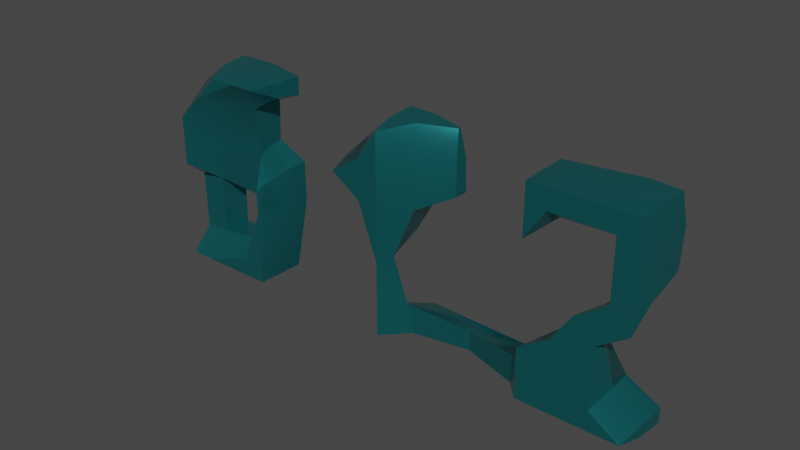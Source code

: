 # Source: item_512.blend  (saved by Blender 3.2.14; exported with 4.5.12 LTS)
import bpy
from mathutils import Matrix  # noqa: F401  (used for matrix-valued properties, if any)

bpy.ops.wm.read_factory_settings(use_empty=True)
scene = bpy.context.scene
scene.name = 'Scene'

# ---- collections
col_collection = bpy.data.collections.new('Collection'); scene.collection.children.link(col_collection)

# ---- materials (node trees are filled in below, after node groups)
mat_material_001 = bpy.data.materials.new('Material.001')
mat_material_001.use_transparent_shadow = False

# ---- material node trees
mat_material_001.use_nodes = True; mat_material_001.node_tree.nodes.clear()
_N = mat_material_001.node_tree.nodes; _L = mat_material_001.node_tree.links
n0 = _N.new('ShaderNodeOutputMaterial'); n0.name = 'Material Output'; n0.location = (493, 491)
n1 = _N.new('ShaderNodeBsdfPrincipled'); n1.name = 'Principled BSDF'; n1.location = (203, 491)
n1.distribution = 'GGX'
n1.subsurface_method = 'RANDOM_WALK_SKIN'
n1.inputs[0].default_value = (0.02041, 0.273, 0.2898, 1.0)
n1.inputs[1].default_value = 0.7863
n1.inputs[2].default_value = 0.2061
n1.inputs[3].default_value = 1.45
n1.inputs[27].default_value = (0.0, 0.0, 0.0, 1.0)
n1.inputs[28].default_value = 1.0
_L.new(n1.outputs[0], n0.inputs[0])
n0.is_active_output = True

# ---- world
world_world = bpy.data.worlds.new('World'); scene.world = world_world
world_world.use_nodes = True; world_world.node_tree.nodes.clear()
_N = world_world.node_tree.nodes; _L = world_world.node_tree.links
n0 = _N.new('ShaderNodeOutputWorld'); n0.name = 'World Output'; n0.location = (300, 300)
n1 = _N.new('ShaderNodeBackground'); n1.name = 'Background'; n1.location = (10, 300)
n1.inputs[0].default_value = (0.05088, 0.05088, 0.05088, 1.0)
_L.new(n1.outputs[0], n0.inputs[0])
n0.is_active_output = True
world_world.color = (0.05088, 0.05088, 0.05088)
world_world.use_sun_shadow = False
world_world.sun_shadow_jitter_overblur = 0.0

# ---- meshes
me_text = bpy.data.meshes.new('Text')
me_text.from_pydata([(0.5494, -0.1577, 0.0), (0.5494, -0.2467, 0.0), (0.2136, -0.2467, 0.0), (0.2147, -0.2383, 0.0), (0.216, -0.23, 0.0), (0.2177, -0.2218, 0.0), (0.2197, -0.2136, 0.0), (0.2219, -0.2055, 0.0), (0.2245, -0.1975, 0.0), (0.2274, -0.1896, 0.0), (0.2306, -0.1817, 0.0), (0.2341, -0.174, 0.0), (0.2378, -0.1662, 0.0), (0.2419, -0.1586, 0.0), (0.2463, -0.151, 0.0), (0.2513, -0.1433, 0.0), (0.2569, -0.1352, 0.0), (0.2633, -0.1266, 0.0), (0.2704, -0.1176, 0.0), (0.2783, -0.1083, 0.0), (0.2869, -0.09849, 0.0), (0.2963, -0.0883, 0.0), (0.3063, -0.0777, 0.0), (0.3172, -0.06669, 0.0), (0.3287, -0.05527, 0.0), (0.341, -0.04344, 0.0), (0.3541, -0.0312, 0.0), (0.3645, -0.02141, 0.0), (0.3743, -0.01216, 0.0), (0.3833, -0.003452, 0.0), (0.3917, 0.004716, 0.0), (0.3994, 0.01235, 0.0), (0.4063, 0.01943, 0.0), (0.4126, 0.02598, 0.0), (0.4182, 0.03199, 0.0), (0.4231, 0.03746, 0.0), (0.4272, 0.04239, 0.0), (0.4307, 0.04678, 0.0), (0.4335, 0.05063, 0.0), (0.4367, 0.05557, 0.0), (0.4396, 0.0605, 0.0), (0.4422, 0.06542, 0.0), (0.4445, 0.07033, 0.0), (0.4466, 0.07523, 0.0), (0.4483, 0.08012, 0.0), (0.4499, 0.085, 0.0), (0.4511, 0.08988, 0.0), (0.4521, 0.09474, 0.0), (0.4527, 0.09959, 0.0), (0.4532, 0.1044, 0.0), (0.4533, 0.1093, 0.0), (0.4532, 0.1145, 0.0), (0.4528, 0.1195, 0.0), (0.4522, 0.1244, 0.0), (0.4514, 0.129, 0.0), (0.4503, 0.1334, 0.0), (0.449, 0.1376, 0.0), (0.4474, 0.1416, 0.0), (0.4456, 0.1454, 0.0), (0.4436, 0.149, 0.0), (0.4413, 0.1524, 0.0), (0.4388, 0.1556, 0.0), (0.4361, 0.1585, 0.0), (0.4331, 0.1613, 0.0), (0.43, 0.1638, 0.0), (0.4266, 0.1661, 0.0), (0.4231, 0.1681, 0.0), (0.4194, 0.1699, 0.0), (0.4156, 0.1715, 0.0), (0.4115, 0.1728, 0.0), (0.4073, 0.1738, 0.0), (0.4029, 0.1747, 0.0), (0.3983, 0.1753, 0.0), (0.3935, 0.1756, 0.0), (0.3885, 0.1758, 0.0), (0.3836, 0.1756, 0.0), (0.3788, 0.1753, 0.0), (0.3743, 0.1746, 0.0), (0.3699, 0.1738, 0.0), (0.3656, 0.1726, 0.0), (0.3616, 0.1712, 0.0), (0.3577, 0.1696, 0.0), (0.354, 0.1677, 0.0), (0.3504, 0.1656, 0.0), (0.347, 0.1632, 0.0), (0.3438, 0.1606, 0.0), (0.3408, 0.1577, 0.0), (0.3379, 0.1545, 0.0), (0.3353, 0.151, 0.0), (0.3329, 0.1472, 0.0), (0.3306, 0.143, 0.0), (0.3286, 0.1385, 0.0), (0.3268, 0.1337, 0.0), (0.3252, 0.1285, 0.0), (0.3238, 0.123, 0.0), (0.3226, 0.1172, 0.0), (0.3216, 0.111, 0.0), (0.3209, 0.1045, 0.0), (0.3203, 0.09768, 0.0), (0.2249, 0.1072, 0.0), (0.2265, 0.1201, 0.0), (0.2287, 0.1324, 0.0), (0.2314, 0.144, 0.0), (0.2346, 0.155, 0.0), (0.2383, 0.1654, 0.0), (0.2425, 0.1752, 0.0), (0.2472, 0.1843, 0.0), (0.2524, 0.1928, 0.0), (0.2582, 0.2008, 0.0), (0.2644, 0.208, 0.0), (0.2711, 0.2147, 0.0), (0.2784, 0.2208, 0.0), (0.286, 0.2263, 0.0), (0.294, 0.2313, 0.0), (0.3023, 0.2358, 0.0), (0.3109, 0.2399, 0.0), (0.3198, 0.2435, 0.0), (0.329, 0.2466, 0.0), (0.3385, 0.2492, 0.0), (0.3484, 0.2514, 0.0), (0.3585, 0.253, 0.0), (0.369, 0.2542, 0.0), (0.3798, 0.255, 0.0), (0.3909, 0.2552, 0.0), (0.403, 0.2549, 0.0), (0.4147, 0.2541, 0.0), (0.4259, 0.2527, 0.0), (0.4367, 0.2508, 0.0), (0.447, 0.2483, 0.0), (0.457, 0.2452, 0.0), (0.4664, 0.2416, 0.0), (0.4755, 0.2375, 0.0), (0.484, 0.2328, 0.0), (0.4922, 0.2275, 0.0), (0.4999, 0.2217, 0.0), (0.5072, 0.2153, 0.0), (0.5139, 0.2085, 0.0), (0.5201, 0.2015, 0.0), (0.5257, 0.1941, 0.0), (0.5306, 0.1866, 0.0), (0.5351, 0.1787, 0.0), (0.5389, 0.1706, 0.0), (0.5421, 0.1622, 0.0), (0.5447, 0.1535, 0.0), (0.5468, 0.1445, 0.0), (0.5483, 0.1353, 0.0), (0.5491, 0.1258, 0.0), (0.5494, 0.1161, 0.0), (0.5494, 0.1105, 0.0), (0.5491, 0.1049, 0.0), (0.5487, 0.09942, 0.0), (0.5481, 0.09395, 0.0), (0.5473, 0.08853, 0.0), (0.5464, 0.08315, 0.0), (0.5453, 0.07782, 0.0), (0.5441, 0.07253, 0.0), (0.5426, 0.06728, 0.0), (0.541, 0.06209, 0.0), (0.5393, 0.05693, 0.0), (0.5373, 0.05182, 0.0), (0.5352, 0.04672, 0.0), (0.5329, 0.04157, 0.0), (0.5304, 0.03639, 0.0), (0.5277, 0.03116, 0.0), (0.5248, 0.02589, 0.0), (0.5217, 0.02058, 0.0), (0.5184, 0.01524, 0.0), (0.5149, 0.00985, 0.0), (0.5112, 0.004422, 0.0), (0.5073, -0.001047, 0.0), (0.5033, -0.006555, 0.0), (0.499, -0.0121, 0.0), (0.4959, -0.01593, 0.0), (0.4924, -0.02003, 0.0), (0.4885, -0.0244, 0.0), (0.4843, -0.02904, 0.0), (0.4796, -0.03395, 0.0), (0.4746, -0.03912, 0.0), (0.4692, -0.04457, 0.0), (0.4634, -0.05029, 0.0), (0.4572, -0.05628, 0.0), (0.4506, -0.06254, 0.0), (0.4436, -0.06906, 0.0), (0.4362, -0.07586, 0.0), (0.4289, -0.0826, 0.0), (0.4221, -0.08895, 0.0), (0.4156, -0.09491, 0.0), (0.4097, -0.1005, 0.0), (0.4042, -0.1057, 0.0), (0.3992, -0.1105, 0.0), (0.3947, -0.1149, 0.0), (0.3906, -0.1189, 0.0), (0.3869, -0.1225, 0.0), (0.3838, -0.1258, 0.0), (0.381, -0.1286, 0.0), (0.3788, -0.1311, 0.0), (0.3768, -0.1334, 0.0), (0.3749, -0.1356, 0.0), (0.373, -0.1379, 0.0), (0.3712, -0.1401, 0.0), (0.3695, -0.1423, 0.0), (0.3678, -0.1446, 0.0), (0.3662, -0.1468, 0.0), (0.3647, -0.149, 0.0), (0.3632, -0.1512, 0.0), (0.3618, -0.1534, 0.0), (0.3605, -0.1555, 0.0), (0.3592, -0.1577, 0.0), (0.08268, -0.2467, 0.0), (-0.01313, -0.2467, 0.0), (-0.01313, 0.1144, 0.0), (-0.02201, 0.1064, 0.0), (-0.03115, 0.09873, 0.0), (-0.04055, 0.09144, 0.0), (-0.05021, 0.0845, 0.0), (-0.06014, 0.07791, 0.0), (-0.07032, 0.07168, 0.0), (-0.08076, 0.06581, 0.0), (-0.09147, 0.06029, 0.0), (-0.1024, 0.05513, 0.0), (-0.1137, 0.05032, 0.0), (-0.1251, 0.04586, 0.0), (-0.1369, 0.04177, 0.0), (-0.1369, 0.1287, 0.0), (-0.1306, 0.1309, 0.0), (-0.1242, 0.1334, 0.0), (-0.1177, 0.1362, 0.0), (-0.1112, 0.1393, 0.0), (-0.1045, 0.1428, 0.0), (-0.09777, 0.1465, 0.0), (-0.09093, 0.1505, 0.0), (-0.08401, 0.1548, 0.0), (-0.07699, 0.1595, 0.0), (-0.06988, 0.1644, 0.0), (-0.06269, 0.1697, 0.0), (-0.0554, 0.1752, 0.0), (-0.04827, 0.181, 0.0), (-0.04151, 0.187, 0.0), (-0.03514, 0.1931, 0.0), (-0.02915, 0.1994, 0.0), (-0.02355, 0.2058, 0.0), (-0.01833, 0.2124, 0.0), (-0.01349, 0.2191, 0.0), (-0.009035, 0.226, 0.0), (-0.004965, 0.2331, 0.0), (-0.001279, 0.2403, 0.0), (0.002024, 0.2477, 0.0), (0.004944, 0.2552, 0.0), (0.08268, 0.2552, 0.0), (-0.5494, -0.1181, 0.0), (-0.454, -0.1083, 0.0), (-0.4532, -0.1136, 0.0), (-0.4522, -0.1187, 0.0), (-0.4509, -0.1236, 0.0), (-0.4495, -0.1283, 0.0), (-0.4478, -0.1329, 0.0), (-0.4459, -0.1373, 0.0), (-0.4437, -0.1415, 0.0), (-0.4414, -0.1455, 0.0), (-0.4388, -0.1493, 0.0), (-0.436, -0.1529, 0.0), (-0.433, -0.1563, 0.0), (-0.4298, -0.1596, 0.0), (-0.4264, -0.1626, 0.0), (-0.4229, -0.1653, 0.0), (-0.4193, -0.1678, 0.0), (-0.4157, -0.1701, 0.0), (-0.4119, -0.172, 0.0), (-0.4081, -0.1738, 0.0), (-0.4042, -0.1752, 0.0), (-0.4002, -0.1764, 0.0), (-0.3961, -0.1773, 0.0), (-0.392, -0.178, 0.0), (-0.3877, -0.1784, 0.0), (-0.3834, -0.1785, 0.0), (-0.3785, -0.1783, 0.0), (-0.3737, -0.1778, 0.0), (-0.369, -0.177, 0.0), (-0.3644, -0.1758, 0.0), (-0.36, -0.1743, 0.0), (-0.3557, -0.1724, 0.0), (-0.3515, -0.1702, 0.0), (-0.3475, -0.1677, 0.0), (-0.3436, -0.1648, 0.0), (-0.3398, -0.1616, 0.0), (-0.3361, -0.158, 0.0), (-0.3326, -0.1541, 0.0), (-0.3293, -0.1499, 0.0), (-0.3262, -0.1453, 0.0), (-0.3235, -0.1404, 0.0), (-0.321, -0.1351, 0.0), (-0.3189, -0.1295, 0.0), (-0.317, -0.1236, 0.0), (-0.3154, -0.1173, 0.0), (-0.3141, -0.1106, 0.0), (-0.3131, -0.1036, 0.0), (-0.3124, -0.09631, 0.0), (-0.3119, -0.08865, 0.0), (-0.3118, -0.08063, 0.0), (-0.3119, -0.07312, 0.0), (-0.3124, -0.06593, 0.0), (-0.3131, -0.05906, 0.0), (-0.3141, -0.05251, 0.0), (-0.3154, -0.04627, 0.0), (-0.317, -0.04036, 0.0), (-0.3188, -0.03477, 0.0), (-0.321, -0.02949, 0.0), (-0.3234, -0.02454, 0.0), (-0.3261, -0.0199, 0.0), (-0.3291, -0.01559, 0.0), (-0.3324, -0.01159, 0.0), (-0.3359, -0.007916, 0.0), (-0.3396, -0.00456, 0.0), (-0.3435, -0.001524, 0.0), (-0.3476, 0.001193, 0.0), (-0.3518, 0.003591, 0.0), (-0.3562, 0.005668, 0.0), (-0.3607, 0.007426, 0.0), (-0.3655, 0.008865, 0.0), (-0.3704, 0.009983, 0.0), (-0.3754, 0.01078, 0.0), (-0.3807, 0.01126, 0.0), (-0.3861, 0.01142, 0.0), (-0.3929, 0.01117, 0.0), (-0.3996, 0.01041, 0.0), (-0.4062, 0.009142, 0.0), (-0.4127, 0.007368, 0.0), (-0.419, 0.005088, 0.0), (-0.4252, 0.002301, 0.0), (-0.4314, -0.0009921, 0.0), (-0.4373, -0.004792, 0.0), (-0.4432, -0.009099, 0.0), (-0.449, -0.01391, 0.0), (-0.4546, -0.01923, 0.0), (-0.4601, -0.02506, 0.0), (-0.5378, -0.01381, 0.0), (-0.4887, 0.2463, 0.0), (-0.2354, 0.2463, 0.0), (-0.2354, 0.1567, 0.0), (-0.4161, 0.1567, 0.0), (-0.4311, 0.07177, 0.0), (-0.4258, 0.07433, 0.0), (-0.4204, 0.07667, 0.0), (-0.415, 0.07878, 0.0), (-0.4096, 0.08067, 0.0), (-0.4042, 0.08234, 0.0), (-0.3987, 0.08379, 0.0), (-0.3933, 0.08501, 0.0), (-0.3878, 0.08601, 0.0), (-0.3823, 0.08679, 0.0), (-0.3768, 0.08735, 0.0), (-0.3712, 0.08768, 0.0), (-0.3657, 0.08779, 0.0), (-0.3552, 0.08747, 0.0), (-0.345, 0.08651, 0.0), (-0.335, 0.0849, 0.0), (-0.3253, 0.08264, 0.0), (-0.3159, 0.07974, 0.0), (-0.3068, 0.0762, 0.0), (-0.2979, 0.07202, 0.0), (-0.2893, 0.06719, 0.0), (-0.281, 0.06171, 0.0), (-0.2729, 0.05559, 0.0), (-0.2651, 0.04883, 0.0), (-0.2576, 0.04143, 0.0), (-0.2505, 0.03351, 0.0), (-0.244, 0.0252, 0.0), (-0.2382, 0.01651, 0.0), (-0.233, 0.007444, 0.0), (-0.2283, -0.00201, 0.0), (-0.2243, -0.01185, 0.0), (-0.221, -0.02207, 0.0), (-0.2182, -0.03267, 0.0), (-0.216, -0.04366, 0.0), (-0.2145, -0.05503, 0.0), (-0.2136, -0.06679, 0.0), (-0.2133, -0.07893, 0.0), (-0.2135, -0.08912, 0.0), (-0.2143, -0.09913, 0.0), (-0.2155, -0.109, 0.0), (-0.2172, -0.1186, 0.0), (-0.2195, -0.128, 0.0), (-0.2222, -0.1373, 0.0), (-0.2254, -0.1464, 0.0), (-0.2292, -0.1553, 0.0), (-0.2334, -0.164, 0.0), (-0.2381, -0.1725, 0.0), (-0.2433, -0.1809, 0.0), (-0.2491, -0.1891, 0.0), (-0.2575, -0.1996, 0.0), (-0.2664, -0.2093, 0.0), (-0.2758, -0.218, 0.0), (-0.2858, -0.2258, 0.0), (-0.2963, -0.2327, 0.0), (-0.3073, -0.2387, 0.0), (-0.3188, -0.2437, 0.0), (-0.3309, -0.2479, 0.0), (-0.3435, -0.2511, 0.0), (-0.3566, -0.2534, 0.0), (-0.3702, -0.2547, 0.0), (-0.3844, -0.2552, 0.0), (-0.3958, -0.2549, 0.0), (-0.4068, -0.2542, 0.0), (-0.4174, -0.2529, 0.0), (-0.4277, -0.2511, 0.0), (-0.4377, -0.2487, 0.0), (-0.4472, -0.2459, 0.0), (-0.4565, -0.2426, 0.0), (-0.4653, -0.2387, 0.0), (-0.4739, -0.2343, 0.0), (-0.482, -0.2294, 0.0), (-0.4898, -0.224, 0.0), (-0.4973, -0.218, 0.0), (-0.5043, -0.2117, 0.0), (-0.5108, -0.2049, 0.0), (-0.5169, -0.1979, 0.0), (-0.5225, -0.1904, 0.0), (-0.5275, -0.1826, 0.0), (-0.5321, -0.1745, 0.0), (-0.5362, -0.166, 0.0), (-0.5399, -0.1571, 0.0), (-0.543, -0.1479, 0.0), (-0.5456, -0.1383, 0.0), (-0.5478, -0.1284, 0.0)], [], [(122, 124, 123), (121, 124, 122), (121, 125, 124), (120, 125, 121), (120, 126, 125), (119, 126, 120), (119, 127, 126), (118, 127, 119), (118, 128, 127), (117, 128, 118), (117, 129, 128), (116, 129, 117), (116, 130, 129), (115, 130, 116), (115, 131, 130), (114, 131, 115), (114, 132, 131), (113, 132, 114), (113, 133, 132), (112, 133, 113), (112, 134, 133), (111, 134, 112), (111, 135, 134), (110, 135, 111), (110, 136, 135), (109, 136, 110), (109, 137, 136), (108, 137, 109), (108, 138, 137), (107, 138, 108), (107, 139, 138), (106, 139, 107), (106, 140, 139), (105, 140, 106), (105, 74, 140), (74, 73, 140), (73, 141, 140), (105, 75, 74), (72, 141, 73), (105, 76, 75), (71, 141, 72), (105, 77, 76), (104, 77, 105), (70, 141, 71), (104, 78, 77), (69, 141, 70), (104, 79, 78), (68, 141, 69), (104, 80, 79), (67, 141, 68), (104, 81, 80), (67, 142, 141), (66, 142, 67), (104, 82, 81), (65, 142, 66), (104, 83, 82), (64, 142, 65), (104, 84, 83), (103, 84, 104), (63, 142, 64), (103, 85, 84), (63, 143, 142), (62, 143, 63), (103, 86, 85), (61, 143, 62), (103, 87, 86), (60, 143, 61), (102, 87, 103), (102, 88, 87), (60, 144, 143), (59, 144, 60), (102, 89, 88), (58, 144, 59), (102, 90, 89), (57, 144, 58), (57, 145, 144), (101, 90, 102), (101, 91, 90), (56, 145, 57), (101, 92, 91), (55, 145, 56), (55, 146, 145), (101, 93, 92), (54, 146, 55), (100, 93, 101), (53, 146, 54), (100, 94, 93), (53, 147, 146), (52, 147, 53), (100, 95, 94), (99, 95, 100), (51, 147, 52), (99, 96, 95), (51, 148, 147), (50, 148, 51), (99, 97, 96), (50, 149, 148), (49, 149, 50), (98, 97, 99), (49, 150, 149), (48, 150, 49), (47, 150, 48), (47, 151, 150), (46, 151, 47), (46, 152, 151), (45, 152, 46), (45, 153, 152), (44, 153, 45), (44, 154, 153), (43, 154, 44), (43, 155, 154), (42, 155, 43), (42, 156, 155), (41, 156, 42), (41, 157, 156), (40, 157, 41), (40, 158, 157), (39, 158, 40), (39, 159, 158), (38, 159, 39), (38, 160, 159), (37, 160, 38), (36, 160, 37), (36, 161, 160), (35, 161, 36), (35, 162, 161), (34, 162, 35), (34, 163, 162), (33, 163, 34), (33, 164, 163), (32, 164, 33), (32, 165, 164), (32, 166, 165), (31, 166, 32), (31, 167, 166), (30, 167, 31), (30, 168, 167), (29, 168, 30), (29, 169, 168), (29, 170, 169), (28, 170, 29), (28, 171, 170), (28, 172, 171), (27, 172, 28), (27, 173, 172), (27, 174, 173), (26, 174, 27), (26, 175, 174), (26, 176, 175), (25, 176, 26), (25, 177, 176), (25, 178, 177), (24, 178, 25), (24, 179, 178), (24, 180, 179), (23, 180, 24), (23, 181, 180), (23, 182, 181), (22, 182, 23), (22, 183, 182), (22, 184, 183), (21, 184, 22), (21, 185, 184), (20, 185, 21), (20, 186, 185), (20, 187, 186), (19, 187, 20), (19, 188, 187), (19, 189, 188), (18, 189, 19), (18, 190, 189), (18, 191, 190), (17, 191, 18), (17, 192, 191), (17, 193, 192), (17, 194, 193), (16, 194, 17), (16, 195, 194), (16, 196, 195), (16, 197, 196), (15, 197, 16), (15, 198, 197), (15, 199, 198), (15, 200, 199), (15, 201, 200), (14, 201, 15), (14, 202, 201), (14, 203, 202), (14, 204, 203), (13, 204, 14), (13, 205, 204), (13, 206, 205), (13, 207, 206), (13, 0, 207), (13, 1, 0), (12, 1, 13), (11, 1, 12), (10, 1, 11), (9, 1, 10), (8, 1, 9), (7, 1, 8), (6, 1, 7), (5, 1, 6), (4, 1, 5), (3, 1, 4), (2, 1, 3), (246, 248, 247), (246, 208, 248), (245, 208, 246), (244, 208, 245), (243, 208, 244), (242, 208, 243), (241, 208, 242), (240, 208, 241), (239, 208, 240), (238, 210, 239), (210, 208, 239), (237, 210, 238), (236, 210, 237), (235, 210, 236), (234, 210, 235), (233, 210, 234), (232, 210, 233), (231, 210, 232), (230, 210, 231), (229, 210, 230), (228, 210, 229), (227, 210, 228), (226, 210, 227), (225, 210, 226), (224, 210, 225), (223, 210, 224), (222, 210, 223), (222, 211, 210), (209, 208, 210), (222, 212, 211), (222, 213, 212), (222, 214, 213), (222, 215, 214), (222, 216, 215), (222, 217, 216), (222, 218, 217), (222, 219, 218), (222, 220, 219), (222, 221, 220), (335, 339, 336), (339, 337, 336), (339, 338, 337), (335, 340, 339), (351, 353, 352), (350, 353, 351), (350, 354, 353), (349, 354, 350), (348, 354, 349), (348, 355, 354), (347, 355, 348), (346, 355, 347), (346, 356, 355), (345, 356, 346), (345, 357, 356), (344, 357, 345), (343, 357, 344), (343, 358, 357), (342, 358, 343), (341, 358, 342), (341, 359, 358), (340, 359, 341), (340, 360, 359), (335, 360, 340), (335, 361, 360), (335, 362, 361), (335, 363, 362), (335, 364, 363), (335, 324, 364), (324, 365, 364), (324, 323, 365), (323, 366, 365), (323, 322, 366), (322, 367, 366), (322, 368, 367), (321, 368, 322), (320, 368, 321), (319, 368, 320), (335, 325, 324), (318, 368, 319), (335, 326, 325), (317, 368, 318), (317, 369, 368), (316, 369, 317), (335, 327, 326), (315, 369, 316), (335, 328, 327), (314, 369, 315), (335, 329, 328), (313, 369, 314), (335, 330, 329), (312, 369, 313), (312, 370, 369), (311, 370, 312), (335, 331, 330), (310, 370, 311), (335, 332, 331), (309, 370, 310), (309, 371, 370), (334, 333, 335), (333, 332, 335), (308, 371, 309), (307, 371, 308), (307, 372, 371), (306, 372, 307), (305, 372, 306), (305, 373, 372), (304, 373, 305), (303, 373, 304), (303, 374, 373), (302, 374, 303), (301, 374, 302), (301, 375, 374), (300, 375, 301), (299, 375, 300), (299, 376, 375), (298, 376, 299), (298, 377, 376), (297, 377, 298), (296, 377, 297), (296, 378, 377), (295, 378, 296), (295, 379, 378), (294, 379, 295), (249, 251, 250), (294, 380, 379), (293, 380, 294), (249, 252, 251), (292, 380, 293), (423, 252, 249), (292, 381, 380), (423, 253, 252), (291, 381, 292), (423, 254, 253), (291, 382, 381), (423, 255, 254), (422, 255, 423), (290, 382, 291), (422, 256, 255), (289, 382, 290), (422, 257, 256), (289, 383, 382), (421, 257, 422), (288, 383, 289), (421, 258, 257), (287, 383, 288), (421, 259, 258), (287, 384, 383), (420, 259, 421), (420, 260, 259), (286, 384, 287), (420, 261, 260), (285, 384, 286), (285, 385, 384), (420, 262, 261), (419, 262, 420), (284, 385, 285), (419, 263, 262), (283, 385, 284), (419, 264, 263), (283, 386, 385), (282, 386, 283), (419, 265, 264), (418, 265, 419), (281, 386, 282), (418, 266, 265), (418, 267, 266), (280, 386, 281), (418, 268, 267), (279, 386, 280), (279, 387, 386), (418, 269, 268), (278, 387, 279), (417, 269, 418), (417, 270, 269), (277, 387, 278), (417, 271, 270), (276, 387, 277), (417, 272, 271), (275, 387, 276), (417, 273, 272), (274, 387, 275), (417, 274, 273), (417, 387, 274), (417, 388, 387), (416, 388, 417), (416, 389, 388), (415, 389, 416), (414, 389, 415), (414, 390, 389), (413, 390, 414), (413, 391, 390), (412, 391, 413), (412, 392, 391), (411, 392, 412), (410, 392, 411), (410, 393, 392), (409, 393, 410), (409, 394, 393), (408, 394, 409), (408, 395, 394), (407, 395, 408), (406, 395, 407), (406, 396, 395), (405, 396, 406), (405, 397, 396), (404, 397, 405), (404, 398, 397), (403, 398, 404), (402, 398, 403), (402, 399, 398), (401, 399, 402), (401, 400, 399)])
_uv = me_text.uv_layers.new(name='UVMap')
_uv.uv.foreach_set('vector', [0.5894, 0.0, 0.599, 0.0, 0.5942, 0.0, 0.5845, 0.0, 0.599, 0.0, 0.5894, 0.0, 0.5845, 0.0, 0.6039, 0.0, 0.599, 0.0, 0.5797, 0.0, 0.6039, 0.0, 0.5845, 0.0, 0.5797, 0.0, 0.6087, 0.0, 0.6039, 0.0, 0.5749, 0.0, 0.6087, 0.0, 0.5797, 0.0, 0.5749, 0.0, 0.6135, 0.0, 0.6087, 0.0, 0.57, 0.0, 0.6135, 0.0, 0.5749, 0.0, 0.57, 0.0, 0.6184, 0.0, 0.6135, 0.0, 0.5652, 0.0, 0.6184, 0.0, 0.57, 0.0, 0.5652, 0.0, 0.6232, 0.0, 0.6184, 0.0, 0.5604, 0.0, 0.6232, 0.0, 0.5652, 0.0, 0.5604, 0.0, 0.628, 0.0, 0.6232, 0.0, 0.5556, 0.0, 0.628, 0.0, 0.5604, 0.0, 0.5556, 0.0, 0.6329, 0.0, 0.628, 0.0, 0.5507, 0.0, 0.6329, 0.0, 0.5556, 0.0, 0.5507, 0.0, 0.6377, 0.0, 0.6329, 0.0, 0.5459, 0.0, 0.6377, 0.0, 0.5507, 0.0, 0.5459, 0.0, 0.6425, 0.0, 0.6377, 0.0, 0.5411, 0.0, 0.6425, 0.0, 0.5459, 0.0, 0.5411, 0.0, 0.6473, 0.0, 0.6425, 0.0, 0.5362, 0.0, 0.6473, 0.0, 0.5411, 0.0, 0.5362, 0.0, 0.6522, 0.0, 0.6473, 0.0, 0.5314, 0.0, 0.6522, 0.0, 0.5362, 0.0, 0.5314, 0.0, 0.657, 0.0, 0.6522, 0.0, 0.5266, 0.0, 0.657, 0.0, 0.5314, 0.0, 0.5266, 0.0, 0.6618, 0.0, 0.657, 0.0, 0.5217, 0.0, 0.6618, 0.0, 0.5266, 0.0, 0.5217, 0.0, 0.6667, 0.0, 0.6618, 0.0, 0.5169, 0.0, 0.6667, 0.0, 0.5217, 0.0, 0.5169, 0.0, 0.6715, 0.0, 0.6667, 0.0, 0.5121, 0.0, 0.6715, 0.0, 0.5169, 0.0, 0.5121, 0.0, 0.6763, 0.0, 0.6715, 0.0, 0.5072, 0.0, 0.6763, 0.0, 0.5121, 0.0, 0.5072, 0.0, 0.3575, 0.0, 0.6763, 0.0, 0.3575, 0.0, 0.3527, 0.0, 0.6763, 0.0, 0.3527, 0.0, 0.6812, 0.0, 0.6763, 0.0, 0.5072, 0.0, 0.3623, 0.0, 0.3575, 0.0, 0.3478, 0.0, 0.6812, 0.0, 0.3527, 0.0, 0.5072, 0.0, 0.3671, 0.0, 0.3623, 0.0, 0.343, 0.0, 0.6812, 0.0, 0.3478, 0.0, 0.5072, 0.0, 0.372, 0.0, 0.3671, 0.0, 0.5024, 0.0, 0.372, 0.0, 0.5072, 0.0, 0.3382, 0.0, 0.6812, 0.0, 0.343, 0.0, 0.5024, 0.0, 0.3768, 0.0, 0.372, 0.0, 0.3333, 0.0, 0.6812, 0.0, 0.3382, 0.0, 0.5024, 0.0, 0.3816, 0.0, 0.3768, 0.0, 0.3285, 0.0, 0.6812, 0.0, 0.3333, 0.0, 0.5024, 0.0, 0.3865, 0.0, 0.3816, 0.0, 0.3237, 0.0, 0.6812, 0.0, 0.3285, 0.0, 0.5024, 0.0, 0.3913, 0.0, 0.3865, 0.0, 0.3237, 0.0, 0.686, 0.0, 0.6812, 0.0, 0.3188, 0.0, 0.686, 0.0, 0.3237, 0.0, 0.5024, 0.0, 0.3961, 0.0, 0.3913, 0.0, 0.314, 0.0, 0.686, 0.0, 0.3188, 0.0, 0.5024, 0.0, 0.401, 0.0, 0.3961, 0.0, 0.3092, 0.0, 0.686, 0.0, 0.314, 0.0, 0.5024, 0.0, 0.4058, 0.0, 0.401, 0.0, 0.4976, 0.0, 0.4058, 0.0, 0.5024, 0.0, 0.3043, 0.0, 0.686, 0.0, 0.3092, 0.0, 0.4976, 0.0, 0.4106, 0.0, 0.4058, 0.0, 0.3043, 0.0, 0.6908, 0.0, 0.686, 0.0, 0.2995, 0.0, 0.6908, 0.0, 0.3043, 0.0, 0.4976, 0.0, 0.4155, 0.0, 0.4106, 0.0, 0.2947, 0.0, 0.6908, 0.0, 0.2995, 0.0, 0.4976, 0.0, 0.4203, 0.0, 0.4155, 0.0, 0.2899, 0.0, 0.6908, 0.0, 0.2947, 0.0, 0.4928, 0.0, 0.4203, 0.0, 0.4976, 0.0, 0.4928, 0.0, 0.4251, 0.0, 0.4203, 0.0, 0.2899, 0.0, 0.6957, 0.0, 0.6908, 0.0, 0.285, 0.0, 0.6957, 0.0, 0.2899, 0.0, 0.4928, 0.0, 0.43, 0.0, 0.4251, 0.0, 0.2802, 0.0, 0.6957, 0.0, 0.285, 0.0, 0.4928, 0.0, 0.4348, 0.0, 0.43, 0.0, 0.2754, 0.0, 0.6957, 0.0, 0.2802, 0.0, 0.2754, 0.0, 0.7005, 0.0, 0.6957, 0.0, 0.4879, 0.0, 0.4348, 0.0, 0.4928, 0.0, 0.4879, 0.0, 0.4396, 0.0, 0.4348, 0.0, 0.2705, 0.0, 0.7005, 0.0, 0.2754, 0.0, 0.4879, 0.0, 0.4444, 0.0, 0.4396, 0.0, 0.2657, 0.0, 0.7005, 0.0, 0.2705, 0.0, 0.2657, 0.0, 0.7053, 0.0, 0.7005, 0.0, 0.4879, 0.0, 0.4493, 0.0, 0.4444, 0.0, 0.2609, 0.0, 0.7053, 0.0, 0.2657, 0.0, 0.4831, 0.0, 0.4493, 0.0, 0.4879, 0.0, 0.256, 0.0, 0.7053, 0.0, 0.2609, 0.0, 0.4831, 0.0, 0.4541, 0.0, 0.4493, 0.0, 0.256, 0.0, 0.7101, 0.0, 0.7053, 0.0, 0.2512, 0.0, 0.7101, 0.0, 0.256, 0.0, 0.4831, 0.0, 0.4589, 0.0, 0.4541, 0.0, 0.4783, 0.0, 0.4589, 0.0, 0.4831, 0.0, 0.2464, 0.0, 0.7101, 0.0, 0.2512, 0.0, 0.4783, 0.0, 0.4638, 0.0, 0.4589, 0.0, 0.2464, 0.0, 0.715, 0.0, 0.7101, 0.0, 0.2415, 0.0, 0.715, 0.0, 0.2464, 0.0, 0.4783, 0.0, 0.4686, 0.0, 0.4638, 0.0, 0.2415, 0.0, 0.7198, 0.0, 0.715, 0.0, 0.2367, 0.0, 0.7198, 0.0, 0.2415, 0.0, 0.4734, 0.0, 0.4686, 0.0, 0.4783, 0.0, 0.2367, 0.0, 0.7246, 0.0, 0.7198, 0.0, 0.2319, 0.0, 0.7246, 0.0, 0.2367, 0.0, 0.2271, 0.0, 0.7246, 0.0, 0.2319, 0.0, 0.2271, 0.0, 0.7295, 0.0, 0.7246, 0.0, 0.2222, 0.0, 0.7295, 0.0, 0.2271, 0.0, 0.2222, 0.0, 0.7343, 0.0, 0.7295, 0.0, 0.2174, 0.0, 0.7343, 0.0, 0.2222, 0.0, 0.2174, 0.0, 0.7391, 0.0, 0.7343, 0.0, 0.2126, 0.0, 0.7391, 0.0, 0.2174, 0.0, 0.2126, 0.0, 0.744, 0.0, 0.7391, 0.0, 0.2077, 0.0, 0.744, 0.0, 0.2126, 0.0, 0.2077, 0.0, 0.7488, 0.0, 0.744, 0.0, 0.2029, 0.0, 0.7488, 0.0, 0.2077, 0.0, 0.2029, 0.0, 0.7536, 0.0, 0.7488, 0.0, 0.1981, 0.0, 0.7536, 0.0, 0.2029, 0.0, 0.1981, 0.0, 0.7585, 0.0, 0.7536, 0.0, 0.1932, 0.0, 0.7585, 0.0, 0.1981, 0.0, 0.1932, 0.0, 0.7633, 0.0, 0.7585, 0.0, 0.1884, 0.0, 0.7633, 0.0, 0.1932, 0.0, 0.1884, 0.0, 0.7681, 0.0, 0.7633, 0.0, 0.1836, 0.0, 0.7681, 0.0, 0.1884, 0.0, 0.1836, 0.0, 0.7729, 0.0, 0.7681, 0.0, 0.1787, 0.0, 0.7729, 0.0, 0.1836, 0.0, 0.1739, 0.0, 0.7729, 0.0, 0.1787, 0.0, 0.1739, 0.0, 0.7778, 0.0, 0.7729, 0.0, 0.1691, 0.0, 0.7778, 0.0, 0.1739, 0.0, 0.1691, 0.0, 0.7826, 0.0, 0.7778, 0.0, 0.1643, 0.0, 0.7826, 0.0, 0.1691, 0.0, 0.1643, 0.0, 0.7874, 0.0, 0.7826, 0.0, 0.1594, 0.0, 0.7874, 0.0, 0.1643, 0.0, 0.1594, 0.0, 0.7923, 0.0, 0.7874, 0.0, 0.1546, 0.0, 0.7923, 0.0, 0.1594, 0.0, 0.1546, 0.0, 0.7971, 0.0, 0.7923, 0.0, 0.1546, 0.0, 0.8019, 0.0, 0.7971, 0.0, 0.1498, 0.0, 0.8019, 0.0, 0.1546, 0.0, 0.1498, 0.0, 0.8068, 0.0, 0.8019, 0.0, 0.1449, 0.0, 0.8068, 0.0, 0.1498, 0.0, 0.1449, 0.0, 0.8116, 0.0, 0.8068, 0.0, 0.1401, 0.0, 0.8116, 0.0, 0.1449, 0.0, 0.1401, 0.0, 0.8164, 0.0, 0.8116, 0.0, 0.1401, 0.0, 0.8213, 0.0, 0.8164, 0.0, 0.1353, 0.0, 0.8213, 0.0, 0.1401, 0.0, 0.1353, 0.0, 0.8261, 0.0, 0.8213, 0.0, 0.1353, 0.0, 0.8309, 0.0, 0.8261, 0.0, 0.1304, 0.0, 0.8309, 0.0, 0.1353, 0.0, 0.1304, 0.0, 0.8357, 0.0, 0.8309, 0.0, 0.1304, 0.0, 0.8406, 0.0, 0.8357, 0.0, 0.1256, 0.0, 0.8406, 0.0, 0.1304, 0.0, 0.1256, 0.0, 0.8454, 0.0, 0.8406, 0.0, 0.1256, 0.0, 0.8502, 0.0, 0.8454, 0.0, 0.1208, 0.0, 0.8502, 0.0, 0.1256, 0.0, 0.1208, 0.0, 0.8551, 0.0, 0.8502, 0.0, 0.1208, 0.0, 0.8599, 0.0, 0.8551, 0.0, 0.1159, 0.0, 0.8599, 0.0, 0.1208, 0.0, 0.1159, 0.0, 0.8647, 0.0, 0.8599, 0.0, 0.1159, 0.0, 0.8696, 0.0, 0.8647, 0.0, 0.1111, 0.0, 0.8696, 0.0, 0.1159, 0.0, 0.1111, 0.0, 0.8744, 0.0, 0.8696, 0.0, 0.1111, 0.0, 0.8792, 0.0, 0.8744, 0.0, 0.1063, 0.0, 0.8792, 0.0, 0.1111, 0.0, 0.1063, 0.0, 0.8841, 0.0, 0.8792, 0.0, 0.1063, 0.0, 0.8889, 0.0, 0.8841, 0.0, 0.1014, 0.0, 0.8889, 0.0, 0.1063, 0.0, 0.1014, 0.0, 0.8937, 0.0, 0.8889, 0.0, 0.09662, 0.0, 0.8937, 0.0, 0.1014, 0.0, 0.09662, 0.0, 0.8986, 0.0, 0.8937, 0.0, 0.09662, 0.0, 0.9034, 0.0, 0.8986, 0.0, 0.09179, 0.0, 0.9034, 0.0, 0.09662, 0.0, 0.09179, 0.0, 0.9082, 0.0, 0.9034, 0.0, 0.09179, 0.0, 0.913, 0.0, 0.9082, 0.0, 0.08696, 0.0, 0.913, 0.0, 0.09179, 0.0, 0.08696, 0.0, 0.9179, 0.0, 0.913, 0.0, 0.08696, 0.0, 0.9227, 0.0, 0.9179, 0.0, 0.08213, 0.0, 0.9227, 0.0, 0.08696, 0.0, 0.08213, 0.0, 0.9275, 0.0, 0.9227, 0.0, 0.08213, 0.0, 0.9324, 0.0, 0.9275, 0.0, 0.08213, 0.0, 0.9372, 0.0, 0.9324, 0.0, 0.07729, 0.0, 0.9372, 0.0, 0.08213, 0.0, 0.07729, 0.0, 0.942, 0.0, 0.9372, 0.0, 0.07729, 0.0, 0.9469, 0.0, 0.942, 0.0, 0.07729, 0.0, 0.9517, 0.0, 0.9469, 0.0, 0.07246, 0.0, 0.9517, 0.0, 0.07729, 0.0, 0.07246, 0.0, 0.9565, 0.0, 0.9517, 0.0, 0.07246, 0.0, 0.9614, 0.0, 0.9565, 0.0, 0.07246, 0.0, 0.9662, 0.0, 0.9614, 0.0, 0.07246, 0.0, 0.971, 0.0, 0.9662, 0.0, 0.06763, 0.0, 0.971, 0.0, 0.07246, 0.0, 0.06763, 0.0, 0.9758, 0.0, 0.971, 0.0, 0.06763, 0.0, 0.9807, 0.0, 0.9758, 0.0, 0.06763, 0.0, 0.9855, 0.0, 0.9807, 0.0, 0.0628, 0.0, 0.9855, 0.0, 0.06763, 0.0, 0.0628, 0.0, 0.9903, 0.0, 0.9855, 0.0, 0.0628, 0.0, 0.9952, 0.0, 0.9903, 0.0, 0.0628, 0.0, 1.0, 0.0, 0.9952, 0.0, 0.0628, 0.0, 0.0, 0.0, 1.0, 0.0, 0.0628, 0.0, 0.004831, 0.0, 0.0, 0.0, 0.05797, 0.0, 0.004831, 0.0, 0.0628, 0.0, 0.05314, 0.0, 0.004831, 0.0, 0.05797, 0.0, 0.04831, 0.0, 0.004831, 0.0, 0.05314, 0.0, 0.04348, 0.0, 0.004831, 0.0, 0.04831, 0.0, 0.03865, 0.0, 0.004831, 0.0, 0.04348, 0.0, 0.03382, 0.0, 0.004831, 0.0, 0.03865, 0.0, 0.02899, 0.0, 0.004831, 0.0, 0.03382, 0.0, 0.02415, 0.0, 0.004831, 0.0, 0.02899, 0.0, 0.01932, 0.0, 0.004831, 0.0, 0.02415, 0.0, 0.01449, 0.0, 0.004831, 0.0, 0.01932, 0.0, 0.009662, 0.0, 0.004831, 0.0, 0.01449, 0.0, 0.95, 0.0, 1.0, 0.0, 0.975, 0.0, 0.95, 0.0, 0.0, 0.0, 1.0, 0.0, 0.925, 0.0, 0.0, 0.0, 0.95, 0.0, 0.9, 0.0, 0.0, 0.0, 0.925, 0.0, 0.875, 0.0, 0.0, 0.0, 0.9, 0.0, 0.85, 0.0, 0.0, 0.0, 0.875, 0.0, 0.825, 0.0, 0.0, 0.0, 0.85, 0.0, 0.8, 0.0, 0.0, 0.0, 0.825, 0.0, 0.775, 0.0, 0.0, 0.0, 0.8, 0.0, 0.75, 0.0, 0.05, 0.0, 0.775, 0.0, 0.05, 0.0, 0.0, 0.0, 0.775, 0.0, 0.725, 0.0, 0.05, 0.0, 0.75, 0.0, 0.7, 0.0, 0.05, 0.0, 0.725, 0.0, 0.675, 0.0, 0.05, 0.0, 0.7, 0.0, 0.65, 0.0, 0.05, 0.0, 0.675, 0.0, 0.625, 0.0, 0.05, 0.0, 0.65, 0.0, 0.6, 0.0, 0.05, 0.0, 0.625, 0.0, 0.575, 0.0, 0.05, 0.0, 0.6, 0.0, 0.55, 0.0, 0.05, 0.0, 0.575, 0.0, 0.525, 0.0, 0.05, 0.0, 0.55, 0.0, 0.5, 0.0, 0.05, 0.0, 0.525, 0.0, 0.475, 0.0, 0.05, 0.0, 0.5, 0.0, 0.45, 0.0, 0.05, 0.0, 0.475, 0.0, 0.425, 0.0, 0.05, 0.0, 0.45, 0.0, 0.4, 0.0, 0.05, 0.0, 0.425, 0.0, 0.375, 0.0, 0.05, 0.0, 0.4, 0.0, 0.35, 0.0, 0.05, 0.0, 0.375, 0.0, 0.35, 0.0, 0.075, 0.0, 0.05, 0.0, 0.025, 0.0, 0.0, 0.0, 0.05, 0.0, 0.35, 0.0, 0.1, 0.0, 0.075, 0.0, 0.35, 0.0, 0.125, 0.0, 0.1, 0.0, 0.35, 0.0, 0.15, 0.0, 0.125, 0.0, 0.35, 0.0, 0.175, 0.0, 0.15, 0.0, 0.35, 0.0, 0.2, 0.0, 0.175, 0.0, 0.35, 0.0, 0.225, 0.0, 0.2, 0.0, 0.35, 0.0, 0.25, 0.0, 0.225, 0.0, 0.35, 0.0, 0.275, 0.0, 0.25, 0.0, 0.35, 0.0, 0.3, 0.0, 0.275, 0.0, 0.35, 0.0, 0.325, 0.0, 0.3, 0.0, 0.4943, 0.0, 0.5172, 0.0, 0.5, 0.0, 0.5172, 0.0, 0.5057, 0.0, 0.5, 0.0, 0.5172, 0.0, 0.5115, 0.0, 0.5057, 0.0, 0.4943, 0.0, 0.523, 0.0, 0.5172, 0.0, 0.5862, 0.0, 0.5977, 0.0, 0.592, 0.0, 0.5805, 0.0, 0.5977, 0.0, 0.5862, 0.0, 0.5805, 0.0, 0.6034, 0.0, 0.5977, 0.0, 0.5747, 0.0, 0.6034, 0.0, 0.5805, 0.0, 0.569, 0.0, 0.6034, 0.0, 0.5747, 0.0, 0.569, 0.0, 0.6092, 0.0, 0.6034, 0.0, 0.5632, 0.0, 0.6092, 0.0, 0.569, 0.0, 0.5575, 0.0, 0.6092, 0.0, 0.5632, 0.0, 0.5575, 0.0, 0.6149, 0.0, 0.6092, 0.0, 0.5517, 0.0, 0.6149, 0.0, 0.5575, 0.0, 0.5517, 0.0, 0.6207, 0.0, 0.6149, 0.0, 0.546, 0.0, 0.6207, 0.0, 0.5517, 0.0, 0.5402, 0.0, 0.6207, 0.0, 0.546, 0.0, 0.5402, 0.0, 0.6264, 0.0, 0.6207, 0.0, 0.5345, 0.0, 0.6264, 0.0, 0.5402, 0.0, 0.5287, 0.0, 0.6264, 0.0, 0.5345, 0.0, 0.5287, 0.0, 0.6322, 0.0, 0.6264, 0.0, 0.523, 0.0, 0.6322, 0.0, 0.5287, 0.0, 0.523, 0.0, 0.6379, 0.0, 0.6322, 0.0, 0.4943, 0.0, 0.6379, 0.0, 0.523, 0.0, 0.4943, 0.0, 0.6437, 0.0, 0.6379, 0.0, 0.4943, 0.0, 0.6494, 0.0, 0.6437, 0.0, 0.4943, 0.0, 0.6552, 0.0, 0.6494, 0.0, 0.4943, 0.0, 0.6609, 0.0, 0.6552, 0.0, 0.4943, 0.0, 0.431, 0.0, 0.6609, 0.0, 0.431, 0.0, 0.6667, 0.0, 0.6609, 0.0, 0.431, 0.0, 0.4253, 0.0, 0.6667, 0.0, 0.4253, 0.0, 0.6724, 0.0, 0.6667, 0.0, 0.4253, 0.0, 0.4195, 0.0, 0.6724, 0.0, 0.4195, 0.0, 0.6782, 0.0, 0.6724, 0.0, 0.4195, 0.0, 0.6839, 0.0, 0.6782, 0.0, 0.4138, 0.0, 0.6839, 0.0, 0.4195, 0.0, 0.408, 0.0, 0.6839, 0.0, 0.4138, 0.0, 0.4023, 0.0, 0.6839, 0.0, 0.408, 0.0, 0.4943, 0.0, 0.4368, 0.0, 0.431, 0.0, 0.3966, 0.0, 0.6839, 0.0, 0.4023, 0.0, 0.4943, 0.0, 0.4425, 0.0, 0.4368, 0.0, 0.3908, 0.0, 0.6839, 0.0, 0.3966, 0.0, 0.3908, 0.0, 0.6897, 0.0, 0.6839, 0.0, 0.3851, 0.0, 0.6897, 0.0, 0.3908, 0.0, 0.4943, 0.0, 0.4483, 0.0, 0.4425, 0.0, 0.3793, 0.0, 0.6897, 0.0, 0.3851, 0.0, 0.4943, 0.0, 0.454, 0.0, 0.4483, 0.0, 0.3736, 0.0, 0.6897, 0.0, 0.3793, 0.0, 0.4943, 0.0, 0.4598, 0.0, 0.454, 0.0, 0.3678, 0.0, 0.6897, 0.0, 0.3736, 0.0, 0.4943, 0.0, 0.4655, 0.0, 0.4598, 0.0, 0.3621, 0.0, 0.6897, 0.0, 0.3678, 0.0, 0.3621, 0.0, 0.6954, 0.0, 0.6897, 0.0, 0.3563, 0.0, 0.6954, 0.0, 0.3621, 0.0, 0.4943, 0.0, 0.4713, 0.0, 0.4655, 0.0, 0.3506, 0.0, 0.6954, 0.0, 0.3563, 0.0, 0.4943, 0.0, 0.477, 0.0, 0.4713, 0.0, 0.3448, 0.0, 0.6954, 0.0, 0.3506, 0.0, 0.3448, 0.0, 0.7011, 0.0, 0.6954, 0.0, 0.4885, 0.0, 0.4828, 0.0, 0.4943, 0.0, 0.4828, 0.0, 0.477, 0.0, 0.4943, 0.0, 0.3391, 0.0, 0.7011, 0.0, 0.3448, 0.0, 0.3333, 0.0, 0.7011, 0.0, 0.3391, 0.0, 0.3333, 0.0, 0.7069, 0.0, 0.7011, 0.0, 0.3276, 0.0, 0.7069, 0.0, 0.3333, 0.0, 0.3218, 0.0, 0.7069, 0.0, 0.3276, 0.0, 0.3218, 0.0, 0.7126, 0.0, 0.7069, 0.0, 0.3161, 0.0, 0.7126, 0.0, 0.3218, 0.0, 0.3103, 0.0, 0.7126, 0.0, 0.3161, 0.0, 0.3103, 0.0, 0.7184, 0.0, 0.7126, 0.0, 0.3046, 0.0, 0.7184, 0.0, 0.3103, 0.0, 0.2989, 0.0, 0.7184, 0.0, 0.3046, 0.0, 0.2989, 0.0, 0.7241, 0.0, 0.7184, 0.0, 0.2931, 0.0, 0.7241, 0.0, 0.2989, 0.0, 0.2874, 0.0, 0.7241, 0.0, 0.2931, 0.0, 0.2874, 0.0, 0.7299, 0.0, 0.7241, 0.0, 0.2816, 0.0, 0.7299, 0.0, 0.2874, 0.0, 0.2816, 0.0, 0.7356, 0.0, 0.7299, 0.0, 0.2759, 0.0, 0.7356, 0.0, 0.2816, 0.0, 0.2701, 0.0, 0.7356, 0.0, 0.2759, 0.0, 0.2701, 0.0, 0.7414, 0.0, 0.7356, 0.0, 0.2644, 0.0, 0.7414, 0.0, 0.2701, 0.0, 0.2644, 0.0, 0.7471, 0.0, 0.7414, 0.0, 0.2586, 0.0, 0.7471, 0.0, 0.2644, 0.0, 0.0, 0.0, 0.01149, 0.0, 0.005747, 0.0, 0.2586, 0.0, 0.7529, 0.0, 0.7471, 0.0, 0.2529, 0.0, 0.7529, 0.0, 0.2586, 0.0, 0.0, 0.0, 0.01724, 0.0, 0.01149, 0.0, 0.2471, 0.0, 0.7529, 0.0, 0.2529, 0.0, 1.0, 0.0, 0.01724, 0.0, 0.0, 0.0, 0.2471, 0.0, 0.7586, 0.0, 0.7529, 0.0, 1.0, 0.0, 0.02299, 0.0, 0.01724, 0.0, 0.2414, 0.0, 0.7586, 0.0, 0.2471, 0.0, 1.0, 0.0, 0.02874, 0.0, 0.02299, 0.0, 0.2414, 0.0, 0.7644, 0.0, 0.7586, 0.0, 1.0, 0.0, 0.03448, 0.0, 0.02874, 0.0, 0.9943, 0.0, 0.03448, 0.0, 1.0, 0.0, 0.2356, 0.0, 0.7644, 0.0, 0.2414, 0.0, 0.9943, 0.0, 0.04023, 0.0, 0.03448, 0.0, 0.2299, 0.0, 0.7644, 0.0, 0.2356, 0.0, 0.9943, 0.0, 0.04598, 0.0, 0.04023, 0.0, 0.2299, 0.0, 0.7701, 0.0, 0.7644, 0.0, 0.9885, 0.0, 0.04598, 0.0, 0.9943, 0.0, 0.2241, 0.0, 0.7701, 0.0, 0.2299, 0.0, 0.9885, 0.0, 0.05172, 0.0, 0.04598, 0.0, 0.2184, 0.0, 0.7701, 0.0, 0.2241, 0.0, 0.9885, 0.0, 0.05747, 0.0, 0.05172, 0.0, 0.2184, 0.0, 0.7759, 0.0, 0.7701, 0.0, 0.9828, 0.0, 0.05747, 0.0, 0.9885, 0.0, 0.9828, 0.0, 0.06322, 0.0, 0.05747, 0.0, 0.2126, 0.0, 0.7759, 0.0, 0.2184, 0.0, 0.9828, 0.0, 0.06897, 0.0, 0.06322, 0.0, 0.2069, 0.0, 0.7759, 0.0, 0.2126, 0.0, 0.2069, 0.0, 0.7816, 0.0, 0.7759, 0.0, 0.9828, 0.0, 0.07471, 0.0, 0.06897, 0.0, 0.977, 0.0, 0.07471, 0.0, 0.9828, 0.0, 0.2011, 0.0, 0.7816, 0.0, 0.2069, 0.0, 0.977, 0.0, 0.08046, 0.0, 0.07471, 0.0, 0.1954, 0.0, 0.7816, 0.0, 0.2011, 0.0, 0.977, 0.0, 0.08621, 0.0, 0.08046, 0.0, 0.1954, 0.0, 0.7874, 0.0, 0.7816, 0.0, 0.1897, 0.0, 0.7874, 0.0, 0.1954, 0.0, 0.977, 0.0, 0.09195, 0.0, 0.08621, 0.0, 0.9713, 0.0, 0.09195, 0.0, 0.977, 0.0, 0.1839, 0.0, 0.7874, 0.0, 0.1897, 0.0, 0.9713, 0.0, 0.0977, 0.0, 0.09195, 0.0, 0.9713, 0.0, 0.1034, 0.0, 0.0977, 0.0, 0.1782, 0.0, 0.7874, 0.0, 0.1839, 0.0, 0.9713, 0.0, 0.1092, 0.0, 0.1034, 0.0, 0.1724, 0.0, 0.7874, 0.0, 0.1782, 0.0, 0.1724, 0.0, 0.7931, 0.0, 0.7874, 0.0, 0.9713, 0.0, 0.1149, 0.0, 0.1092, 0.0, 0.1667, 0.0, 0.7931, 0.0, 0.1724, 0.0, 0.9655, 0.0, 0.1149, 0.0, 0.9713, 0.0, 0.9655, 0.0, 0.1207, 0.0, 0.1149, 0.0, 0.1609, 0.0, 0.7931, 0.0, 0.1667, 0.0, 0.9655, 0.0, 0.1264, 0.0, 0.1207, 0.0, 0.1552, 0.0, 0.7931, 0.0, 0.1609, 0.0, 0.9655, 0.0, 0.1322, 0.0, 0.1264, 0.0, 0.1494, 0.0, 0.7931, 0.0, 0.1552, 0.0, 0.9655, 0.0, 0.1379, 0.0, 0.1322, 0.0, 0.1437, 0.0, 0.7931, 0.0, 0.1494, 0.0, 0.9655, 0.0, 0.1437, 0.0, 0.1379, 0.0, 0.9655, 0.0, 0.7931, 0.0, 0.1437, 0.0, 0.9655, 0.0, 0.7989, 0.0, 0.7931, 0.0, 0.9598, 0.0, 0.7989, 0.0, 0.9655, 0.0, 0.9598, 0.0, 0.8046, 0.0, 0.7989, 0.0, 0.954, 0.0, 0.8046, 0.0, 0.9598, 0.0, 0.9483, 0.0, 0.8046, 0.0, 0.954, 0.0, 0.9483, 0.0, 0.8103, 0.0, 0.8046, 0.0, 0.9425, 0.0, 0.8103, 0.0, 0.9483, 0.0, 0.9425, 0.0, 0.8161, 0.0, 0.8103, 0.0, 0.9368, 0.0, 0.8161, 0.0, 0.9425, 0.0, 0.9368, 0.0, 0.8218, 0.0, 0.8161, 0.0, 0.931, 0.0, 0.8218, 0.0, 0.9368, 0.0, 0.9253, 0.0, 0.8218, 0.0, 0.931, 0.0, 0.9253, 0.0, 0.8276, 0.0, 0.8218, 0.0, 0.9195, 0.0, 0.8276, 0.0, 0.9253, 0.0, 0.9195, 0.0, 0.8333, 0.0, 0.8276, 0.0, 0.9138, 0.0, 0.8333, 0.0, 0.9195, 0.0, 0.9138, 0.0, 0.8391, 0.0, 0.8333, 0.0, 0.908, 0.0, 0.8391, 0.0, 0.9138, 0.0, 0.9023, 0.0, 0.8391, 0.0, 0.908, 0.0, 0.9023, 0.0, 0.8448, 0.0, 0.8391, 0.0, 0.8966, 0.0, 0.8448, 0.0, 0.9023, 0.0, 0.8966, 0.0, 0.8506, 0.0, 0.8448, 0.0, 0.8908, 0.0, 0.8506, 0.0, 0.8966, 0.0, 0.8908, 0.0, 0.8563, 0.0, 0.8506, 0.0, 0.8851, 0.0, 0.8563, 0.0, 0.8908, 0.0, 0.8793, 0.0, 0.8563, 0.0, 0.8851, 0.0, 0.8793, 0.0, 0.8621, 0.0, 0.8563, 0.0, 0.8736, 0.0, 0.8621, 0.0, 0.8793, 0.0, 0.8736, 0.0, 0.8678, 0.0, 0.8621, 0.0])
me_text.materials.append(mat_material_001)
me_text.update()

# ---- objects
ob_text = bpy.data.objects.new('Text', me_text)

# ---- transforms, parenting, visibility, modifiers, constraints
ob_text.location = (0.0, 0.0, 0.0)
ob_text.rotation_euler = (1.571, -0.0, 0.0)
_m = ob_text.modifiers.new('Solidify', 'SOLIDIFY')
_m.thickness = 0.13
_m = ob_text.modifiers.new('Remesh', 'REMESH')
_m.octree_depth = 7
_m.use_remove_disconnected = False
_m.use_smooth_shade = True
_m = ob_text.modifiers.new('EdgeSplit', 'EDGE_SPLIT')
_m = ob_text.modifiers.new('Decimate', 'DECIMATE')
_m.decimate_type = 'DISSOLVE'

# ---- collection membership
col_collection.objects.link(ob_text)

# ---- scene / render settings (as saved in the file)
scene.frame_start = 1; scene.frame_end = 250; scene.frame_set(1)
scene.render.engine = 'BLENDER_EEVEE_NEXT'
scene.cycles.sampling_pattern = 'TABULATED_SOBOL'
scene.cycles.use_light_tree = False
scene.view_settings.view_transform = 'Filmic'
bpy.context.view_layer.update()

# ---- added for rendering (the .blend has no active camera and no usable light): camera, sun
cam_auto = bpy.data.cameras.new('AutoCamera')
cam_auto.lens = 50.0
cam_auto.sensor_width = 36.0
cam_auto.clip_end = 1000.0
ob_auto_camera = bpy.data.objects.new('AutoCamera', cam_auto)
scene.collection.objects.link(ob_auto_camera)
ob_auto_camera.location = (1.12746, -1.28796, 0.901968)
ob_auto_camera.rotation_euler = (1.09748, -7.21219e-08, 0.694738)
scene.camera = ob_auto_camera
light_auto_sun = bpy.data.lights.new('AutoSun', 'SUN')
light_auto_sun.energy = 3.0
light_auto_sun.angle = 0.0523599
ob_auto_sun = bpy.data.objects.new('AutoSun', light_auto_sun)
scene.collection.objects.link(ob_auto_sun)
ob_auto_sun.rotation_euler = (0.872665, 0.174533, 0.523599)
bpy.context.view_layer.update()
